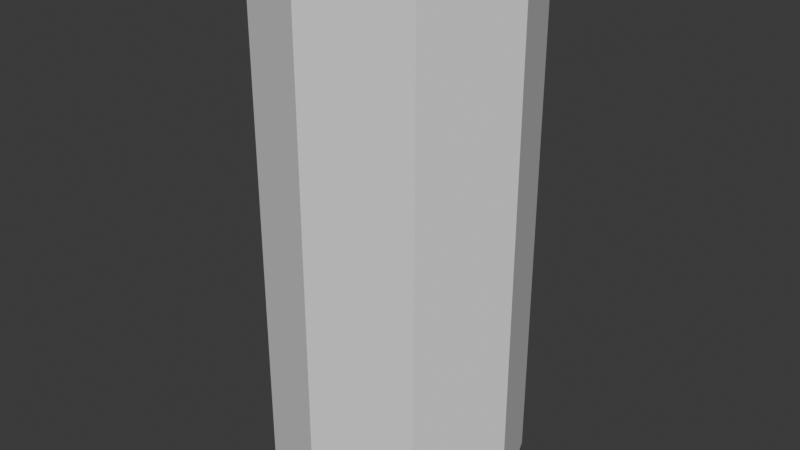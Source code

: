 # Source: m_hero_base.blend  (saved by Blender 5.1.30; exported with 4.5.12 LTS)
import bpy
from mathutils import Matrix  # noqa: F401  (used for matrix-valued properties, if any)

bpy.ops.wm.read_factory_settings(use_empty=True)
scene = bpy.context.scene
scene.name = 'Scene'

# ---- collections
col_collection = bpy.data.collections.new('Collection'); scene.collection.children.link(col_collection)
col_ref_images = bpy.data.collections.new('ref.images'); scene.collection.children.link(col_ref_images)

# ---- world
world_world = bpy.data.worlds.new('World'); scene.world = world_world
world_world.use_nodes = True; world_world.node_tree.nodes.clear()
_N = world_world.node_tree.nodes; _L = world_world.node_tree.links
n0 = _N.new('ShaderNodeOutputWorld'); n0.name = 'World Output'; n0.location = (200, 100)
n1 = _N.new('ShaderNodeBackground'); n1.name = 'Background'; n1.location = (-200, 100)
n1.inputs[0].default_value = (0.05088, 0.05088, 0.05088, 1.0)
_L.new(n1.outputs[0], n0.inputs[0])
n0.is_active_output = True
world_world.color = (0.05088, 0.05088, 0.05088)
world_world.sun_shadow_jitter_overblur = 0.0

# ---- meshes
me_cylinder_001 = bpy.data.meshes.new('Cylinder.001')
me_cylinder_001.from_pydata([(0.0, 0.312, 7.009), (0.0, 0.7388, 8.809), (0.5878, 0.369, 7.009), (1.066, 0.8051, 8.809), (0.9511, 0.04284, 7.009), (0.9511, -0.3603, 7.009), (1.302, -0.3936, 8.809), (0.5878, -0.6865, 7.009), (0.7845, -0.8856, 8.598), (0.0, -0.8111, 7.009), (0.0, -1.03, 8.707), (0.0, 0.4334, 9.905), (1.043, 0.1577, 9.805), (1.043, -0.1577, 9.714), (0.7148, -0.4128, 9.641), (0.0, -0.4664, 9.614), (0.0, 0.3541, 10.37), (0.2484, 0.2774, 10.34), (0.4418, 0.07105, 10.1), (0.4343, -0.006528, 9.844), (0.2539, -0.2424, 9.766), (0.0, -0.3324, 9.736), (0.0, 0.3981, 10.74), (0.3054, 0.3174, 10.74), (0.4589, 0.1061, 10.74), (0.4522, -0.1606, 10.74), (0.2182, -0.5872, 10.32), (0.0, -0.6653, 10.32), (0.0, 0.3027, 7.734), (0.559, 0.3458, 7.78), (0.9263, 0.02029, 7.776), (0.934, -0.3841, 7.722), (0.579, -0.6501, 7.679), (0.0, -0.7777, 7.601), (1.241, -0.3912, 8.548), (0.0, -0.9737, 8.583), (0.7477, -0.8171, 8.385), (0.0, 0.6112, 8.399), (0.7272, 0.6027, 8.233), (1.115, 0.1442, 8.122), (1.05, -0.4225, 7.983), (0.6128, -0.8475, 7.98), (0.0, -1.008, 8.208), (0.0, 0.7017, 9.357), (0.9936, 0.7836, 9.343), (1.173, -0.5058, 9.262), (0.7496, -0.7746, 9.12), (0.0, -0.903, 9.16), (0.2939, 0.3405, 7.009), (0.5191, 0.7977, 8.693), (0.4608, 0.6773, 9.891), (0.1242, 0.3157, 10.35), (0.05861, -1.06, 8.698), (0.2795, 0.3242, 7.757), (0.3636, 0.6069, 8.316), (0.4968, 0.8026, 9.35), (0.0534, -0.503, 9.616), (0.05586, -0.962, 8.568), (0.056, -0.934, 9.157), (0.0, 0.5649, 6.58), (0.7153, 0.6348, 6.58), (1.023, 0.2344, 6.573), (1.079, -0.2605, 6.58), (0.7153, -0.6609, 6.58), (0.0, -0.8138, 6.58), (0.1034, 0.5998, 6.584), (0.03151, -0.0689, 5.644), (0.0, -0.06783, 5.633), (0.2581, -0.5912, 5.882), (0.0, -0.6318, 5.872), (0.8841, 0.3817, 3.631), (0.7865, 0.5144, 4.712), (1.15, 0.2428, 3.66), (1.199, 0.3324, 4.793), (1.261, -0.06845, 3.627), (1.37, -0.1069, 4.827), (1.15, -0.3698, 3.552), (1.199, -0.5462, 4.793), (0.8841, -0.4847, 3.478), (0.7865, -0.7282, 4.712), (0.6176, -0.3458, 3.449), (0.3737, -0.5462, 4.631), (0.5073, -0.0345, 3.482), (0.2027, -0.1069, 4.598), (0.6176, 0.2668, 3.558), (0.3737, 0.3324, 4.631), (0.6838, 0.5197, 5.437), (1.126, 0.3327, 5.536), (1.309, -0.1188, 5.577), (1.126, -0.5702, 5.536), (0.6838, -0.7572, 5.437), (0.2419, -0.5702, 5.339), (0.05879, -0.1188, 5.298), (0.2419, 0.3327, 5.339), (0.5881, 0.5147, 5.606), (0.9816, 0.363, 5.727), (1.24, -0.04303, 5.981), (0.9816, -0.5129, 6.226), (0.5881, -0.6968, 5.985), (0.3499, -0.626, 6.231), (0.09388, 0.3751, 5.57), (1.125, 0.4952, 0.7409), (1.321, 0.4046, 0.7408), (1.402, 0.1861, 0.7408), (1.321, -0.03244, 0.7408), (1.125, -0.123, 0.7409), (0.93, -0.03244, 0.7409), (0.8492, 0.1861, 0.741), (0.93, 0.4046, 0.7409), (1.125, 0.6035, 0.0), (1.372, 0.5355, -6.866e-05), (1.482, 0.3457, -9.727e-05), (1.139, 0.3277, 0.0), (0.7956, 0.3097, 9.632e-05), (0.886, 0.51, 6.866e-05), (1.103, -0.06335, 0.9888), (1.278, 0.01783, 0.9934), (0.9286, 0.4098, 0.9842), (0.8563, 0.2138, 0.9823), (1.35, 0.2138, 0.9953), (1.278, 0.4098, 0.9934), (0.9286, 0.01783, 0.9842), (1.103, 0.491, 0.9888), (1.301, 0.005919, 1.679), (0.7816, 0.2336, 1.633), (1.301, 0.4613, 1.679), (1.086, -0.0884, 1.66), (0.8707, 0.4613, 1.641), (1.39, 0.2336, 1.686), (0.8707, 0.005919, 1.641), (1.086, 0.5556, 1.66), (1.359, -0.07099, 2.46), (0.4959, 0.265, 2.512), (1.359, 0.6019, 2.557), (1.002, -0.2105, 2.441), (0.6441, 0.6016, 2.56), (1.507, 0.2656, 2.508), (0.6441, -0.07137, 2.463), (1.002, 0.7411, 2.579), (1.32, 0.4099, 0.595), (1.129, 0.5186, 0.5951), (0.9501, 0.3905, 0.5951), (0.8884, 0.1005, 0.5952), (0.9801, -0.1815, 0.5951), (1.171, -0.2902, 0.5951), (1.35, -0.1621, 0.595), (1.412, 0.1279, 0.595), (1.211, -0.1924, 3.272), (1.211, 0.3239, 3.342), (0.918, -0.3054, 3.214), (0.6253, 0.3397, 3.27), (0.6253, -0.1767, 3.2), (0.918, 0.4527, 3.328), (0.8508, 0.4394, 3.999), (1.167, 0.2931, 4.046), (1.167, -0.3566, 3.978), (0.8508, -0.4875, 3.902), (0.5346, -0.3412, 3.856), (0.5346, 0.3085, 3.923), (1.53, -1.108, -6.866e-05), (1.65, -0.9062, -9.727e-05), (1.219, -1.205, -9.537e-07), (0.8993, -1.141, 6.866e-05), (0.7585, -0.953, 9.632e-05), (0.8351, -0.9775, 0.1715), (1.216, -1.145, 0.1982), (1.596, -0.9356, 0.1713), (0.9721, -1.097, 0.1715), (1.453, -1.071, 0.1713), (1.529, -0.5165, 0.2623), (0.975, -0.7316, 0.2624), (0.8545, -0.5532, 0.2624), (1.589, -0.4502, -9.632e-05), (1.204, -0.9296, 0.0), (0.772, -0.493, 9.632e-05), (0.7838, -0.09166, 9.632e-05), (1.536, -0.05225, -9.727e-05), (1.416, -0.7085, 0.2623), (1.2, -0.8018, 0.2794), (0.0, -0.7853, 6.226), (0.0, 0.634, 6.082), (0.0, 0.4052, 5.603), (0.09864, 0.731, 6.076), (0.0, 0.5096, 5.694), (0.09626, 0.5732, 5.666), (0.6517, 0.7962, 6.094), (1.064, 0.4331, 6.107), (0.6199, 0.6716, 5.687), (1.006, 0.4577, 5.777), (1.696, 0.6203, 7.598), (1.393, 0.8044, 8.843), (1.917, 0.6203, 7.668), (1.748, 0.7046, 8.757), (2.104, 0.2566, 7.741), (1.937, 0.2613, 8.71), (1.911, -0.1199, 7.68), (1.74, -0.2437, 8.76), (1.706, -0.1199, 7.615), (1.359, -0.2437, 8.563), (1.516, 0.2566, 7.554), (1.255, 0.2566, 8.544), (2.124, 0.1368, 5.817), (2.313, 0.1368, 5.877), (2.407, -0.1039, 5.947), (2.313, -0.3093, 5.977), (2.124, -0.3093, 5.917), (2.03, -0.1039, 5.827), (1.748, -0.15, 7.068), (2.122, -0.15, 7.187), (2.309, 0.2043, 7.247), (2.122, 0.5634, 7.187), (1.561, 0.2043, 7.009), (1.748, 0.5634, 7.068), (1.929, -0.1898, 6.533), (2.344, 0.09978, 6.665), (1.791, 0.09978, 6.489), (2.206, -0.1898, 6.621), (2.206, 0.3989, 6.621), (1.929, 0.3989, 6.533), (1.361, 0.7307, 8.234), (1.939, 0.7307, 8.429), (2.044, 0.2566, 8.42), (1.841, -0.2271, 8.206), (1.474, -0.2271, 8.034), (1.31, 0.2566, 8.053), (1.988, -0.04809, 7.599), (1.988, 0.5375, 7.599), (1.679, 0.5375, 7.501), (1.679, -0.04809, 7.501), (1.933, 0.617, 7.822), (1.933, -0.1703, 7.822), (1.624, -0.1703, 7.713), (1.624, 0.617, 7.713), (2.232, -0.5948, 5.333), (2.076, -0.3335, 5.796), (2.076, 0.1014, 5.682), (2.543, -0.5948, 5.228), (2.434, -0.3335, 5.905), (2.543, 0.0396, 5.119), (2.434, 0.1014, 5.791), (2.149, -0.02213, 5.044), (2.122, -0.5956, 5.116), (2.231, -0.05449, 4.898), (2.204, -0.628, 4.971), (2.209, -0.595, 5.286), (2.471, -0.6019, 5.173), (2.477, 0.01951, 5.072), (2.172, -0.4944, 5.511), (2.172, 0.06335, 5.4), (2.501, 0.06335, 5.377), (2.501, -0.4944, 5.488), (2.097, -0.2936, 5.454), (2.099, 0.09208, 5.613), (2.45, 0.09208, 5.69), (2.45, -0.3728, 5.803), (2.232, -0.3624, 5.293), (2.076, -0.1742, 5.754), (2.543, -0.3624, 5.188), (2.434, -0.1742, 5.863), (2.132, -0.3855, 5.09), (2.214, -0.4179, 4.944), (2.473, -0.3743, 5.136), (2.211, -0.3674, 5.249), (2.501, -0.2901, 5.448), (2.172, -0.2901, 5.47), (2.45, -0.2025, 5.762), (2.104, -0.4979, 5.493), (1.933, -0.5068, 5.449), (1.993, -0.3852, 5.668), (1.91, -0.3025, 5.415), (1.97, -0.2149, 5.634), (2.045, -0.1858, 5.72), (2.052, -0.3482, 5.76), (2.083, -0.5024, 5.284), (2.08, -0.327, 5.332), (1.949, -0.5092, 5.294), (1.918, -0.3303, 5.339), (2.07, -0.5272, 5.126), (2.056, -0.372, 5.099), (1.936, -0.534, 5.135), (1.911, -0.3787, 5.116), (1.912, -0.1657, 5.246), (2.057, -0.159, 5.23), (1.899, -0.1905, 5.088), (2.044, -0.1838, 5.071), (2.097, -0.3806, 5.183), (2.087, -0.5906, 5.209), (2.21, 0.03141, 5.226), (2.115, -0.01714, 5.137), (2.204, -0.59, 5.328), (2.206, -0.3624, 5.29), (2.098, -0.3526, 5.395), (2.1, -0.5245, 5.407), (2.146, 0.01238, 5.376), (2.087, -0.02736, 5.34), (2.173, -0.524, 5.448), (2.166, -0.3377, 5.434), (1.365, 0.8639, 9.039), (1.3, 0.7397, 9.489), (1.776, 0.6879, 9.157), (1.602, 0.5955, 9.617), (1.949, 0.2186, 9.21), (1.719, 0.2186, 9.673), (1.71, -0.2507, 9.143), (1.535, -0.1584, 9.602), (1.315, -0.346, 8.855), (1.3, -0.3026, 9.489), (1.215, 0.8676, 9.137), (1.293, -0.3492, 8.85), (1.238, 0.6976, 8.786), (1.26, -0.4076, 9.354), (1.19, 0.7987, 9.52), (1.284, 0.5514, 9.675), (1.278, 0.2186, 9.805), (1.284, -0.1143, 9.675), (1.304, 0.1077, 8.626), (1.269, 0.2309, 8.601), (1.173, 0.5172, 9.79), (1.169, 0.1306, 9.843), (1.181, -0.2133, 9.659), (1.271, -0.08832, 8.679), (1.245, 0.4389, 8.6), (0.9321, 0.6379, 9.8), (1.03, 0.7943, 9.076)], [], [(54, 49, 3, 38), (38, 3, 321, 39), (39, 321, 320, 34, 40), (40, 34, 36, 41), (41, 36, 57, 35, 42), (55, 11, 50), (46, 45, 13, 14), (13, 319, 318, 12), (58, 46, 14, 56), (307, 323, 44, 311), (12, 322, 17, 18), (15, 56, 14, 20, 21), (13, 12, 18, 19), (50, 11, 16, 51), (14, 13, 19, 20), (10, 52, 58, 47), (20, 19, 25, 26), (18, 17, 23, 24), (21, 20, 26, 27), (19, 18, 24, 25), (7, 32, 33, 9), (5, 31, 32, 7), (4, 30, 31, 5), (2, 29, 30, 4), (48, 53, 29, 2), (32, 41, 42, 33), (57, 36, 8, 52), (34, 320, 6), (36, 34, 6, 8), (31, 40, 41, 32), (30, 39, 40, 31), (29, 38, 39, 30), (53, 54, 38, 29), (322, 317, 311, 44), (52, 8, 46, 58), (3, 323, 307, 309), (8, 6, 45, 46), (49, 1, 43, 55), (3, 49, 323), (28, 37, 54, 53), (0, 28, 53, 48), (35, 57, 52, 10), (322, 50, 51, 17), (44, 55, 322), (37, 1, 49, 54), (17, 51, 16, 22, 23), (47, 58, 56, 15), (4, 5, 62, 61), (5, 7, 63, 62), (2, 4, 61, 60), (7, 9, 64, 63), (48, 2, 60, 65), (0, 48, 65, 59), (99, 63, 64, 179), (100, 66, 67, 181), (66, 68, 69, 67), (153, 71, 73, 154), (154, 73, 75, 74), (74, 75, 77, 155), (155, 77, 79, 156), (156, 79, 81, 157), (157, 81, 83, 82), (82, 83, 85, 158), (158, 85, 71, 153), (77, 75, 88, 89), (83, 81, 91, 92), (73, 71, 86, 87), (79, 77, 89, 90), (85, 83, 92, 93), (75, 73, 87, 88), (81, 79, 90, 91), (71, 85, 93, 86), (93, 92, 66, 100), (91, 90, 98, 68), (89, 88, 96, 97), (87, 86, 94, 95), (86, 93, 100, 94), (92, 91, 68, 66), (90, 89, 97, 98), (88, 87, 95, 96), (116, 115, 105, 104), (118, 117, 108, 107), (120, 119, 103, 102), (115, 121, 106, 105), (117, 122, 101, 108), (122, 120, 102, 101), (119, 116, 104, 103), (121, 118, 107, 106), (140, 139, 110, 109), (141, 140, 109, 114), (173, 160, 159, 161), (112, 113, 114, 109), (139, 146, 111, 110), (142, 141, 114, 113), (172, 169, 166, 160), (170, 171, 164, 167), (129, 124, 118, 121), (128, 123, 116, 119), (130, 125, 120, 122), (127, 130, 122, 117), (126, 129, 121, 115), (125, 128, 119, 120), (124, 127, 117, 118), (123, 126, 115, 116), (131, 134, 126, 123), (132, 135, 127, 124), (133, 136, 128, 125), (134, 137, 129, 126), (135, 138, 130, 127), (138, 133, 125, 130), (136, 131, 123, 128), (137, 132, 124, 129), (151, 82, 132, 137), (74, 147, 131, 136), (152, 148, 133, 138), (150, 152, 138, 135), (149, 151, 137, 134), (148, 74, 136, 133), (82, 150, 135, 132), (147, 149, 134, 131), (103, 104, 145, 146), (105, 106, 143, 144), (107, 108, 141, 142), (102, 103, 146, 139), (104, 105, 144, 145), (106, 107, 142, 143), (108, 101, 140, 141), (101, 102, 139, 140), (76, 78, 149, 147), (78, 80, 151, 149), (84, 70, 152, 150), (70, 72, 148, 152), (84, 158, 153, 70), (74, 148, 72, 154), (84, 150, 82, 158), (78, 156, 157, 80), (76, 155, 156, 78), (76, 147, 74, 155), (70, 153, 154, 72), (82, 151, 80, 157), (167, 164, 163, 162), (168, 165, 161, 159), (165, 167, 162, 161), (166, 168, 159, 160), (109, 110, 111, 112), (169, 177, 168, 166), (177, 178, 165, 168), (111, 176, 175, 113, 112), (178, 170, 167, 165), (171, 174, 163, 164), (142, 175, 174, 171), (144, 143, 170, 178), (175, 176, 172, 174), (145, 144, 178, 177), (146, 145, 177, 169), (176, 146, 169, 172), (143, 142, 171, 170), (111, 146, 176), (175, 142, 113), (172, 160, 173, 163, 174), (161, 162, 163, 173), (68, 99, 179, 69), (98, 63, 99, 68), (63, 98, 97, 62), (184, 100, 181, 183), (65, 182, 180, 59), (182, 184, 183, 180), (184, 187, 94, 100), (185, 60, 61, 186), (187, 185, 186, 188), (65, 60, 185, 182), (94, 187, 188, 95), (182, 185, 187, 184), (96, 95, 188, 186), (62, 96, 186, 61), (96, 62, 97), (219, 190, 192, 220), (220, 192, 194, 221), (221, 194, 196, 222), (222, 196, 198, 223), (223, 198, 200, 224), (224, 200, 190, 219), (216, 213, 205, 204), (217, 214, 203, 202), (213, 215, 206, 205), (218, 217, 202, 201), (214, 216, 204, 203), (215, 218, 201, 206), (199, 227, 212, 211), (193, 225, 208, 209), (227, 226, 210, 212), (228, 199, 211, 207), (226, 193, 209, 210), (225, 228, 207, 208), (211, 212, 218, 215), (209, 208, 216, 214), (212, 210, 217, 218), (207, 211, 215, 213), (210, 209, 214, 217), (208, 207, 213, 216), (199, 224, 219, 232), (231, 223, 224, 199), (230, 222, 223, 231), (193, 221, 222, 230), (229, 220, 221, 193), (232, 219, 220, 229), (195, 197, 228, 225), (193, 230, 195, 225), (189, 191, 226, 227), (189, 232, 229, 191), (195, 230, 231, 197), (189, 227, 199, 232), (191, 229, 193, 226), (199, 228, 197, 231), (256, 235, 252), (252, 235, 239, 253), (265, 258, 237, 254), (254, 237, 234), (262, 287, 290), (203, 204, 237, 258), (259, 260, 243, 241), (261, 245, 243, 260), (245, 244, 241, 243), (287, 246, 242, 240), (287, 238, 246), (236, 233, 244, 245), (257, 236, 245, 261), (255, 287, 262), (236, 250, 247, 233), (257, 263, 250, 236), (287, 248, 249, 238), (255, 264, 248, 287), (250, 254, 234, 247), (263, 265, 254, 250), (248, 252, 253, 249), (264, 256, 252, 248), (272, 271, 270, 268), (249, 253, 265, 263), (233, 247, 264, 255), (238, 249, 263, 257), (233, 255, 262, 244), (238, 257, 261, 246), (246, 261, 260, 242), (240, 242, 260, 259), (202, 203, 258, 239), (240, 259, 285, 288), (253, 239, 258, 265), (256, 264, 251, 271), (267, 268, 270, 269), (251, 266, 273, 274), (266, 272, 268, 267), (271, 251, 269, 270), (247, 234, 272, 266), (264, 247, 266, 251), (234, 256, 271, 272), (273, 275, 279, 277), (267, 269, 276, 275), (266, 267, 275, 273), (269, 251, 274, 276), (278, 277, 279, 280), (275, 276, 280, 279), (274, 273, 277, 278), (280, 276, 281, 283), (281, 282, 284, 283), (278, 280, 283, 284), (274, 278, 284, 282), (276, 274, 282, 281), (289, 290, 296, 295), (290, 287, 293, 296), (287, 240, 288), (244, 262, 290, 289), (259, 241, 286, 285), (241, 244, 289, 286), (296, 293, 294, 291), (295, 296, 291, 292), (287, 288, 294, 293), (288, 285, 291, 294), (286, 289, 295, 292), (285, 286, 292, 291), (204, 205, 234, 237), (205, 206, 256, 234), (206, 201, 235, 256), (201, 202, 239, 235), (297, 298, 300, 299), (299, 300, 302, 301), (301, 302, 304, 303), (303, 304, 306, 305), (299, 301, 194, 192), (297, 192, 190), (301, 196, 194), (303, 305, 196), (300, 298, 312), (306, 304, 314), (302, 300, 312, 313), (304, 302, 313, 314), (305, 306, 310, 308), (298, 297, 307, 311), (190, 200, 316, 309), (200, 198, 315, 316), (308, 315, 198, 305), (314, 313, 318, 319), (313, 312, 317, 318), (306, 314, 319, 310), (311, 317, 312, 298), (297, 190, 309, 307), (196, 305, 198), (196, 301, 303), (192, 297, 299), (318, 317, 322, 12), (309, 316, 321, 3), (322, 55, 50), (323, 49, 55, 44), (13, 45, 310, 319), (6, 308, 310, 45), (320, 315, 308, 6), (321, 316, 315, 320), (11, 55, 43)])
me_cylinder_001.polygons.foreach_set('use_smooth', [True] * 317)
_k = set([(0, 28), (0, 59), (1, 37), (1, 43), (9, 33), (10, 35), (10, 47), (11, 16), (11, 43), (11, 55), (15, 47), (28, 37), (32, 33), (33, 42), (34, 36), (35, 42), (35, 57), (36, 57), (41, 42), (49, 55), (59, 180), (70, 72), (70, 84), (76, 78), (78, 80), (147, 149), (149, 151), (155, 156), (156, 157), (180, 183), (181, 183), (189, 191), (190, 192), (192, 194), (193, 221), (194, 196), (195, 197), (196, 305), (226, 227), (229, 232)])
me_cylinder_001.attributes.new('sharp_edge', 'BOOLEAN', 'EDGE').data.foreach_set('value', [ (min(e.vertices), max(e.vertices)) in _k for e in me_cylinder_001.edges])
_uv = me_cylinder_001.uv_layers.new(name='UVMap')
_uv.uv.foreach_set('vector', [0.95, 0.6261, 0.95, 1.0, 0.9, 1.0, 0.9, 0.6261, 0.9, 0.6261, 0.9, 1.0, 0.8, 0.8864, 0.8, 0.6261, 0.8, 0.6261, 0.8, 0.8864, 0.75, 0.9111, 0.7, 0.8221, 0.7, 0.5419, 0.7, 0.5419, 0.7, 0.8221, 0.6, 0.7185, 0.6, 0.4929, 0.6, 0.4929, 0.6, 0.7185, 0.5075, 0.6978, 0.5, 0.6961, 0.5, 0.4823, 0.95, 1.0, 1.0, 1.0, 0.95, 1.0, 0.6, 1.0, 0.7, 1.0, 0.7, 1.0, 0.6, 1.0, 0.7, 1.0, 0.5, 1.0, 0.6667, 1.0, 0.8, 1.0, 0.5075, 1.0, 0.6, 1.0, 0.6, 1.0, 0.5075, 1.0, 1.0, 0.0, 0.9, 1.0, 0.9, 1.0, 1.0, 1.0, 0.8, 1.0, 0.9, 1.0, 0.9, 1.0, 0.8, 1.0, 0.5, 1.0, 0.5075, 1.0, 0.6, 1.0, 0.6, 1.0, 0.5, 1.0, 0.7, 1.0, 0.8, 1.0, 0.8, 1.0, 0.7, 1.0, 0.95, 1.0, 1.0, 1.0, 1.0, 1.0, 0.95, 1.0, 0.6, 1.0, 0.7, 1.0, 0.7, 1.0, 0.6, 1.0, 0.5, 1.0, 0.5075, 1.0, 0.5075, 1.0, 0.5, 1.0, 0.6, 1.0, 0.7, 1.0, 0.7, 1.0, 0.6, 1.0, 0.8, 1.0, 0.9, 1.0, 0.9, 1.0, 0.8, 1.0, 0.5, 1.0, 0.6, 1.0, 0.6, 1.0, 0.5, 1.0, 0.7, 1.0, 0.8, 1.0, 0.8, 1.0, 0.7, 1.0, 0.6, 0.0, 0.6, 0.29, 0.5, 0.29, 0.5, 0.0, 0.7, 0.0, 0.7, 0.29, 0.6, 0.29, 0.6, 0.0, 0.8, 0.0, 0.8, 0.29, 0.7, 0.29, 0.7, 0.0, 0.9, 0.0, 0.9, 0.29, 0.8, 0.29, 0.8, 0.0, 0.95, 0.0, 0.95, 0.29, 0.9, 0.29, 0.9, 0.0, 0.6, 0.29, 0.6, 0.4929, 0.5, 0.4823, 0.5, 0.29, 0.5075, 0.6978, 0.6, 0.7185, 0.6, 1.0, 0.5075, 1.0, 0.7, 0.8221, 0.75, 0.9111, 0.7, 1.0, 0.6, 0.7185, 0.7, 0.8221, 0.7, 1.0, 0.6, 1.0, 0.7, 0.29, 0.7, 0.5419, 0.6, 0.4929, 0.6, 0.29, 0.8, 0.29, 0.8, 0.6261, 0.7, 0.5419, 0.7, 0.29, 0.9, 0.29, 0.9, 0.6261, 0.8, 0.6261, 0.8, 0.29, 0.95, 0.29, 0.95, 0.6261, 0.9, 0.6261, 0.9, 0.29, 0.9, 1.0, 0.8333, 1.0, 1.0, 1.0, 0.9, 1.0, 0.5075, 1.0, 0.6, 1.0, 0.6, 1.0, 0.5075, 1.0, 0.9, 1.0, 0.9, 1.0, 1.0, 0.0, -8.941e-08, 1.0, 0.6, 1.0, 0.7, 1.0, 0.7, 1.0, 0.6, 1.0, 0.95, 1.0, 1.0, 1.0, 1.0, 1.0, 0.95, 1.0, 0.9, 1.0, 0.95, 1.0, 0.9, 1.0, 1.0, 0.29, 1.0, 0.6261, 0.95, 0.6261, 0.95, 0.29, 1.0, 0.0, 1.0, 0.29, 0.95, 0.29, 0.95, 0.0, 0.5, 0.6961, 0.5075, 0.6978, 0.5075, 1.0, 0.5, 1.0, 0.9, 1.0, 0.95, 1.0, 0.95, 1.0, 0.9, 1.0, 0.9, 1.0, 0.95, 1.0, 0.9, 1.0, 1.0, 0.6261, 1.0, 1.0, 0.95, 1.0, 0.95, 0.6261, 0.9, 1.0, 0.95, 1.0, 1.0, 1.0, 1.0, 1.0, 0.9, 1.0, 0.5, 1.0, 0.5075, 1.0, 0.5075, 1.0, 0.5, 1.0, 0.8, 0.0, 0.7, 0.0, 0.7, 0.0, 0.8, 0.0, 0.7, 0.0, 0.6, 0.0, 0.6, 0.0, 0.7, 0.0, 0.9, 0.0, 0.8, 0.0, 0.8, 0.0, 0.9, 0.0, 0.6, 0.0, 0.5, 0.0, 0.5, 0.0, 0.6, 0.0, 0.95, 0.0, 0.9, 0.0, 0.9, 0.0, 0.95, 0.0, 1.0, 0.0, 0.95, 0.0, 0.95, 0.0, 1.0, 0.0, 0.6524, 0.0, 0.6, 0.0, 0.5, 0.0, 0.5749, 0.0, 0.8625, 0.0, 0.775, 0.0, 0.75, 0.0, 0.875, 0.0, 0.775, 0.0, 0.7048, 0.0, 0.6497, 0.0, 0.75, 0.0, 1.0, 0.3405, 1.0, 1.0, 0.875, 1.0, 0.875, 0.3405, 0.875, 0.3405, 0.875, 1.0, 0.75, 1.0, 0.75, 0.0, 0.75, 0.0, 0.75, 1.0, 0.625, 1.0, 0.625, 0.3405, 0.625, 0.3405, 0.625, 1.0, 0.5, 1.0, 0.5, 0.3405, 0.5, 0.3405, 0.5, 1.0, 0.375, 1.0, 0.375, 0.3405, 0.375, 0.3405, 0.375, 1.0, 0.25, 1.0, 0.25, 0.0, 0.25, 0.0, 0.25, 1.0, 0.125, 1.0, 0.125, 0.3405, 0.125, 0.3405, 0.125, 1.0, 0.0, 1.0, 0.0, 0.3405, 0.625, 1.0, 0.75, 1.0, 0.75, 1.0, 0.625, 1.0, 0.25, 1.0, 0.375, 1.0, 0.375, 1.0, 0.25, 1.0, 0.875, 1.0, 1.0, 1.0, 1.0, 1.0, 0.875, 1.0, 0.5, 1.0, 0.625, 1.0, 0.625, 1.0, 0.5, 1.0, 0.125, 1.0, 0.25, 1.0, 0.25, 1.0, 0.125, 1.0, 0.75, 1.0, 0.875, 1.0, 0.875, 1.0, 0.75, 1.0, 0.375, 1.0, 0.5, 1.0, 0.5, 1.0, 0.375, 1.0, 0.0, 1.0, 0.125, 1.0, 0.125, 1.0, 0.0, 1.0, 0.125, 1.0, 0.25, 1.0, 0.25, 1.0, 0.125, 1.0, 0.375, 1.0, 0.5, 1.0, 0.5, 1.0, 0.375, 1.0, 0.625, 1.0, 0.75, 1.0, 0.75, 1.0, 0.625, 1.0, 0.875, 1.0, 1.0, 1.0, 1.0, 1.0, 0.875, 1.0, 0.0, 1.0, 0.125, 1.0, 0.125, 1.0, 0.0, 1.0, 0.25, 1.0, 0.375, 1.0, 0.375, 1.0, 0.25, 1.0, 0.5, 1.0, 0.625, 1.0, 0.625, 1.0, 0.5, 1.0, 0.75, 1.0, 0.875, 1.0, 0.875, 1.0, 0.75, 1.0, 0.625, 0.0, 0.5, 0.0, 0.5, 0.0, 0.625, 0.0, 0.25, 0.0, 0.125, 0.0, 0.125, 0.0, 0.25, 0.0, 0.875, 0.0, 0.75, 0.0, 0.75, 0.0, 0.875, 0.0, 0.5, 0.0, 0.375, 0.0, 0.375, 0.0, 0.5, 0.0, 0.125, 0.0, 0.0, 0.0, 0.0, 0.0, 0.125, 0.0, 1.0, 0.0, 0.875, 0.0, 0.875, 0.0, 1.0, 0.0, 0.75, 0.0, 0.625, 0.0, 0.625, 0.0, 0.75, 0.0, 0.375, 0.0, 0.25, 0.0, 0.25, 0.0, 0.375, 0.0, 1.0, 0.0, 0.875, 0.0, 0.875, 0.0, 1.0, 0.0, 0.125, 0.0, 0.0, 0.0, 0.0, 0.0, 0.125, 0.0, 0.5, 0.0, 0.75, 0.0, 0.625, 0.0, 0.5, 0.0, 0.5, 0.0, 0.25, 0.0, 0.125, 0.0, 0.0, 0.0, 0.875, 0.0, 0.75, 0.0, 0.75, 0.0, 0.875, 0.0, 0.25, 0.0, 0.125, 0.0, 0.125, 0.0, 0.25, 0.0, 0.75, 0.0, 0.75, 0.0, 0.75, 0.0, 0.75, 0.0, 0.375, 0.0, 0.25, 0.0, 0.25, 0.0, 0.375, 0.0, 0.375, 0.0, 0.25, 0.0, 0.25, 0.0, 0.375, 0.0, 0.75, 0.0, 0.625, 0.0, 0.625, 0.0, 0.75, 0.0, 1.0, 0.0, 0.875, 0.0, 0.875, 0.0, 1.0, 0.0, 0.125, 0.0, 0.0, 0.0, 0.0, 0.0, 0.125, 0.0, 0.5, 0.0, 0.375, 0.0, 0.375, 0.0, 0.5, 0.0, 0.875, 0.0, 0.75, 0.0, 0.75, 0.0, 0.875, 0.0, 0.25, 0.0, 0.125, 0.0, 0.125, 0.0, 0.25, 0.0, 0.625, 0.0, 0.5, 0.0, 0.5, 0.0, 0.625, 0.0, 0.625, 0.0, 0.5, 0.0, 0.5, 0.0, 0.625, 0.0, 0.25, 0.0, 0.125, 0.0, 0.125, 0.0, 0.25, 0.0, 0.875, 0.0, 0.75, 0.0, 0.75, 0.0, 0.875, 0.0, 0.5, 0.0, 0.375, 0.0, 0.375, 0.0, 0.5, 0.0, 0.125, 0.0, 0.0, 0.0, 0.0, 0.0, 0.125, 0.0, 1.0, 0.0, 0.875, 0.0, 0.875, 0.0, 1.0, 0.0, 0.75, 0.0, 0.625, 0.0, 0.625, 0.0, 0.75, 0.0, 0.375, 0.0, 0.25, 0.0, 0.25, 0.0, 0.375, 0.0, 0.375, 0.0, 0.25, 0.0, 0.25, 0.0, 0.375, 0.0, 0.75, 0.0, 0.625, 0.0, 0.625, 0.0, 0.75, 0.0, 1.0, 0.0, 0.875, 0.0, 0.875, 0.0, 1.0, 0.0, 0.125, 0.0, 0.0, 0.0, 0.0, 0.0, 0.125, 0.0, 0.5, 0.0, 0.375, 0.0, 0.375, 0.0, 0.5, 0.0, 0.875, 0.0, 0.75, 0.0, 0.75, 0.0, 0.875, 0.0, 0.25, 0.0, 0.125, 0.0, 0.125, 0.0, 0.25, 0.0, 0.625, 0.0, 0.5, 0.0, 0.5, 0.0, 0.625, 0.0, 0.75, 0.0, 0.625, 0.0, 0.625, 0.0, 0.75, 0.0, 0.5, 0.0, 0.375, 0.0, 0.375, 0.0, 0.5, 0.0, 0.25, 0.0, 0.125, 0.0, 0.125, 0.0, 0.25, 0.0, 0.875, 0.0, 0.75, 0.0, 0.75, 0.0, 0.875, 0.0, 0.625, 0.0, 0.5, 0.0, 0.5, 0.0, 0.625, 0.0, 0.375, 0.0, 0.25, 0.0, 0.25, 0.0, 0.375, 0.0, 0.125, 0.0, 0.0, 0.0, 0.0, 0.0, 0.125, 0.0, 1.0, 0.0, 0.875, 0.0, 0.875, 0.0, 1.0, 0.0, 0.625, 0.0, 0.5, 0.0, 0.5, 0.0, 0.625, 0.0, 0.5, 0.0, 0.375, 0.0, 0.375, 0.0, 0.5, 0.0, 0.125, 0.0, 0.0, 0.0, 0.0, 0.0, 0.125, 0.0, 1.0, 0.0, 0.875, 0.0, 0.875, 0.0, 1.0, 0.0, 0.125, 0.0, 0.125, 0.3405, 0.0, 0.3405, 0.0, 0.0, 0.75, 0.0, 0.875, 0.0, 0.875, 0.0, 0.875, 0.3405, 0.125, 0.0, 0.125, 0.0, 0.25, 0.0, 0.125, 0.3405, 0.5, 0.0, 0.5, 0.3405, 0.375, 0.3405, 0.375, 0.0, 0.625, 0.0, 0.625, 0.3405, 0.5, 0.3405, 0.5, 0.0, 0.625, 0.0, 0.625, 0.0, 0.75, 0.0, 0.625, 0.3405, 1.0, 0.0, 1.0, 0.3405, 0.875, 0.3405, 0.875, 0.0, 0.25, 0.0, 0.375, 0.0, 0.375, 0.0, 0.375, 0.3405, 0.375, 0.0, 0.25, 0.0, 0.25, 0.0, 0.375, 0.0, 0.625, 0.0, 0.5, 0.0, 0.5, 0.0, 0.625, 0.0, 0.5, 0.0, 0.375, 0.0, 0.375, 0.0, 0.5, 0.0, 0.75, 0.0, 0.625, 0.0, 0.625, 0.0, 0.75, 0.0, 1.0, 0.0, 0.875, 0.0, 0.75, 0.0, 0.5, 0.0, 0.75, 0.0, 0.625, 0.0, 0.625, 0.0, 0.75, 0.0, 0.625, 0.0, 0.5, 0.0, 0.5, 0.0, 0.625, 0.0, 0.75, 0.0, 0.75, 0.0, 0.25, 0.0, 0.25, 0.0, 0.5, 0.0, 0.5, 0.0, 0.375, 0.0, 0.375, 0.0, 0.5, 0.0, 0.25, 0.0, 0.25, 0.0, 0.25, 0.0, 0.25, 0.0, 0.25, 0.0, 0.25, 0.0, 0.25, 0.0, 0.25, 0.0, 0.5, 0.0, 0.375, 0.0, 0.375, 0.0, 0.5, 0.0, 0.25, 0.0, 0.75, 0.0, 0.75, 0.0, 0.25, 0.0, 0.625, 0.0, 0.5, 0.0, 0.5, 0.0, 0.625, 0.0, 0.75, 0.0, 0.625, 0.0, 0.625, 0.0, 0.75, 0.0, 0.75, 0.0, 0.75, 0.0, 0.75, 0.0, 0.75, 0.0, 0.375, 0.0, 0.25, 0.0, 0.25, 0.0, 0.375, 0.0, 0.75, 0.0, 0.75, 0.0, 0.75, 0.0, 0.25, 0.0, 0.25, 0.0, 0.25, 0.0, 0.75, 0.0, 0.75, 0.0, 0.5, 0.0, 0.25, 0.0, 0.25, 0.0, 0.5, 0.0, 0.375, 0.0, 0.25, 0.0, 0.5, 0.0, 0.7048, 0.0, 0.6524, 0.0, 0.5749, 0.0, 0.6497, 0.0, 0.5, 1.0, 0.6, 0.0, 0.6524, 0.0, 0.7048, 0.0, 0.6, 0.0, 0.5, 1.0, 0.625, 1.0, 0.7, 0.0, 0.8844, 0.0, 0.8625, 0.0, 0.875, 0.0, 0.9062, 0.0, 0.95, 0.0, 0.9062, 0.0, 0.9375, 0.0, 1.0, 0.0, 0.9062, 0.0, 0.8844, 0.0, 0.9062, 0.0, 0.9375, 0.0, 0.3313, 0.75, 0.225, 0.75, 0.0, 1.0, 0.125, 1.0, 0.45, 0.5, 0.9, 0.0, 0.8, 0.0, 0.8375, 0.5, 0.225, 0.75, 0.45, 0.5, 0.8375, 0.5, 0.8562, 0.75, 0.95, 0.0, 0.9, 0.0, 0.45, 0.5, 0.5375, 0.5, 0.0, 1.0, 0.225, 0.75, 0.8562, 0.75, 0.875, 1.0, 0.5375, 0.5, 0.45, 0.5, 0.225, 0.75, 0.3313, 0.75, 0.7875, 0.5, 0.875, 1.0, 0.8562, 0.75, 0.8281, 0.375, 0.7, 0.0, 0.7875, 0.5, 0.8281, 0.375, 0.8, 0.0, 0.7875, 0.5, 0.7, 0.0, 0.625, 1.0, 1.019, 0.6089, 1.0, 1.0, 0.8333, 1.0, 0.821, 0.6177, 0.821, 0.6177, 0.8333, 1.0, 0.6667, 1.0, 0.6667, 0.6128, 0.6667, 0.6128, 0.6667, 1.0, 0.5, 1.0, 0.5, 0.6128, 0.5, 0.6128, 0.5, 1.0, 0.3333, 1.0, 0.3333, 0.6128, 0.3333, 0.6128, 0.3333, 1.0, 0.1667, 1.0, 0.1667, 0.6128, 0.1667, 0.6128, 0.1667, 1.0, -8.941e-08, 1.0, 0.003621, 0.6079, 0.5, 0.0, 0.3333, 0.0, 0.3333, 0.0, 0.5, 0.0, 0.8333, 0.0, 0.6667, 0.0, 0.6667, 0.0, 0.8333, 0.0, 0.3333, 0.0, 0.1667, 0.0, 0.1667, 0.0, 0.3333, 0.0, 1.0, 0.0, 0.8333, 0.0, 0.8333, 0.0, 1.0, 0.0, 0.6667, 0.0, 0.5, 0.0, 0.5, 0.0, 0.6667, 0.0, 0.1667, 0.0, -8.941e-08, 0.0, -8.941e-08, 0.0, 0.1667, 0.0, 0.1667, 0.0, -8.941e-08, 0.0, -8.941e-08, 0.0, 0.1667, 0.0, 0.6667, 0.0, 0.5, 0.0, 0.5, 0.0, 0.6667, 0.0, 1.0, 0.0, 0.8333, 0.0, 0.8333, 0.0, 1.0, 0.0, 0.3333, 0.0, 0.1667, 0.0, 0.1667, 0.0, 0.3333, 0.0, 0.8333, 0.0, 0.6667, 0.0, 0.6667, 0.0, 0.8333, 0.0, 0.5, 0.0, 0.3333, 0.0, 0.3333, 0.0, 0.5, 0.0, 0.1667, 0.0, -8.941e-08, 0.0, -8.941e-08, 0.0, 0.1667, 0.0, 0.6667, 0.0, 0.5, 0.0, 0.5, 0.0, 0.6667, 0.0, 1.0, 0.0, 0.8333, 0.0, 0.8333, 0.0, 1.0, 0.0, 0.3333, 0.0, 0.1667, 0.0, 0.1667, 0.0, 0.3333, 0.0, 0.8333, 0.0, 0.6667, 0.0, 0.6667, 0.0, 0.8333, 0.0, 0.5, 0.0, 0.3333, 0.0, 0.3333, 0.0, 0.5, 0.0, 0.1667, 0.0, 0.1667, 0.6128, 0.003621, 0.6079, -8.941e-08, 0.126, 0.3333, 0.126, 0.3333, 0.6128, 0.1667, 0.6128, 0.1667, 0.0, 0.5, 0.126, 0.5, 0.6128, 0.3333, 0.6128, 0.3333, 0.126, 0.6667, 0.0, 0.6667, 0.6128, 0.5, 0.6128, 0.5, 0.126, 0.8333, 0.126, 0.821, 0.6177, 0.6667, 0.6128, 0.6667, 0.0, 1.0, 0.126, 1.019, 0.6089, 0.821, 0.6177, 0.8333, 0.126, 0.4739, 0.0, 0.3578, 0.0, 0.3333, 0.0, 0.5, 0.0, 0.6667, 0.0, 0.5, 0.126, 0.4739, 0.0, 0.5, 0.0, 0.9812, 0.0, 0.8562, 0.0, 0.8333, 0.0, 1.0, 0.0, 0.9812, 0.0, 1.0, 0.126, 0.8333, 0.126, 0.8562, 0.0, 0.4739, 0.0, 0.5, 0.126, 0.3333, 0.126, 0.3578, 0.0, -0.007277, -0.002152, -8.941e-08, 0.0, 0.1667, 0.0, -8.941e-08, 0.126, 0.8562, 0.0, 0.8333, 0.126, 0.6667, 0.0, 0.8333, 0.0, 0.1667, 0.0, 0.3333, 0.0, 0.3578, 0.0, 0.3333, 0.126, 0.625, 0.135, 0.625, 0.3685, 0.5874, 0.3685, 0.5874, 0.3685, 0.625, 0.3685, 0.625, 0.5, 0.5874, 0.5, 0.5874, 0.6584, 0.625, 0.6584, 0.625, 0.75, 0.5874, 0.75, 0.5874, 0.75, 0.625, 0.75, 0.625, 0.8815, 0.375, 0.135, 0.375, 0.3685, 0.375, 0.135, 0.0, 0.0, 0.0, 0.0, 0.0, 0.0, 0.0, 0.0, 0.2435, 0.6584, 0.375, 0.6584, 0.375, 0.75, 0.2435, 0.75, 0.375, 0.6584, 0.375, 0.75, 0.375, 0.75, 0.375, 0.6584, 0.375, 0.75, 0.375, 0.8815, 0.375, 0.8815, 0.375, 0.75, 0.375, 0.3672, 0.375, 0.5, 0.375, 0.5, 0.375, 0.3685, 0.3762, 0.3662, 0.375, 0.5, 0.375, 0.5, 0.375, 0.75, 0.375, 0.8815, 0.375, 0.8815, 0.375, 0.75, 0.375, 0.6584, 0.375, 0.75, 0.375, 0.75, 0.375, 0.6584, 0.375, 0.135, 0.375, 0.3672, 0.375, 0.135, 0.375, 0.75, 0.4711, 0.75, 0.4711, 0.8815, 0.375, 0.8815, 0.375, 0.6584, 0.4711, 0.6584, 0.4711, 0.75, 0.375, 0.75, 0.3762, 0.3662, 0.4711, 0.3685, 0.4711, 0.5, 0.375, 0.5, 0.375, 0.135, 0.4711, 0.135, 0.4711, 0.3685, 0.3762, 0.3662, 0.4711, 0.75, 0.5874, 0.75, 0.625, 0.8815, 0.4711, 0.8815, 0.4711, 0.6584, 0.5874, 0.6584, 0.5874, 0.75, 0.4711, 0.75, 0.4711, 0.3685, 0.5874, 0.3685, 0.5874, 0.5, 0.4711, 0.5, 0.4711, 0.135, 0.625, 0.135, 0.5874, 0.3685, 0.4711, 0.3685, 0.6143, 0.0, 0.6143, 0.135, 0.5874, 0.135, 0.5874, 0.0, 0.4711, 0.5, 0.5874, 0.5, 0.5874, 0.6584, 0.4711, 0.6584, 0.375, 0.0, 0.4711, 0.0, 0.4711, 0.135, 0.375, 0.135, 0.375, 0.5, 0.4711, 0.5, 0.4711, 0.6584, 0.375, 0.6584, 0.375, 0.0, 0.375, 0.135, 0.375, 0.135, 0.375, 0.0, 0.375, 0.5, 0.375, 0.6584, 0.375, 0.6584, 0.375, 0.5, 0.375, 0.5, 0.375, 0.6584, 0.375, 0.6584, 0.375, 0.5, 0.2435, 0.5, 0.375, 0.5, 0.375, 0.6584, 0.2435, 0.6584, 0.0, 0.0, 0.0, 0.0, 0.0, 0.0, 0.0, 0.0, 0.2435, 0.5, 0.2435, 0.6584, 0.2435, 0.6584, 0.2435, 0.5, 0.5874, 0.5, 0.625, 0.5, 0.625, 0.6584, 0.5874, 0.6584, 0.625, 0.135, 0.4711, 0.135, 0.4711, 0.135, 0.6143, 0.135, 0.4711, 0.0, 0.5874, 0.0, 0.5874, 0.135, 0.4711, 0.135, 0.4711, 0.135, 0.4711, 0.0, 0.4711, 0.0, 0.4711, 0.135, 0.4711, 0.8815, 0.6143, 0.8815, 0.5874, 0.8815, 0.4711, 0.8815, 0.6143, 0.135, 0.4711, 0.135, 0.4711, 0.135, 0.5874, 0.135, 0.4711, 0.8815, 0.625, 0.8815, 0.6143, 0.8815, 0.4711, 0.8815, 0.4711, 0.135, 0.4711, 0.0, 0.4711, 0.0, 0.4711, 0.135, 0.625, 0.0, 0.625, 0.135, 0.6143, 0.135, 0.6143, 0.0, 0.4711, 0.8815, 0.4711, 0.8815, 0.4711, 0.8815, 0.4711, 0.8815, 0.4711, 0.0, 0.4711, 0.135, 0.4711, 0.135, 0.4711, 0.0, 0.4711, 0.8815, 0.4711, 0.8815, 0.4711, 0.8815, 0.4711, 0.8815, 0.4711, 0.135, 0.4711, 0.135, 0.4711, 0.135, 0.4711, 0.135, 0.4711, 0.135, 0.4711, 0.0, 0.4711, 0.0, 0.4711, 0.135, 0.4711, 0.0, 0.4711, 0.135, 0.4711, 0.135, 0.4711, 0.0, 0.4711, 0.135, 0.4711, 0.0, 0.4711, 0.0, 0.4711, 0.135, 0.4711, 0.135, 0.4711, 0.135, 0.4711, 0.135, 0.4711, 0.135, 0.4711, 0.135, 0.4711, 0.135, 0.4711, 0.135, 0.4711, 0.135, 0.4711, 0.135, 0.4711, 0.135, 0.4711, 0.135, 0.4711, 0.135, 0.4711, 0.135, 0.4711, 0.135, 0.4711, 0.135, 0.4711, 0.135, 0.4711, 0.135, 0.4711, 0.135, 0.4711, 0.135, 0.4711, 0.135, 0.375, 0.0, 0.375, 0.135, 0.375, 0.135, 0.375, 0.0, 0.375, 0.135, 0.375, 0.3685, 0.375, 0.3685, 0.375, 0.135, 0.375, 0.3672, 0.375, 0.3685, 0.375, 0.3685, 0.375, 0.0, 0.375, 0.135, 0.375, 0.135, 0.375, 0.0, 0.2435, 0.6584, 0.2435, 0.75, 0.2435, 0.75, 0.2435, 0.6584, 0.375, 0.8815, 0.375, 0.8815, 0.375, 0.8815, 0.375, 0.8815, 0.375, 0.135, 0.375, 0.3685, 0.375, 0.3685, 0.375, 0.135, 0.375, 0.0, 0.375, 0.135, 0.375, 0.135, 0.375, 0.0, 0.375, 0.3685, 0.375, 0.3685, 0.375, 0.3685, 0.375, 0.3685, 0.2435, 0.5, 0.2435, 0.6584, 0.2435, 0.6584, 0.2435, 0.5, 0.375, 0.8815, 0.375, 0.8815, 0.375, 0.8815, 0.375, 0.8815, 0.2435, 0.6584, 0.2435, 0.75, 0.2435, 0.75, 0.2435, 0.6584, 0.0, 0.0, 0.0, 0.0, 0.0, 0.0, 0.0, 0.0, 0.0, 0.0, 0.0, 0.0, 0.0, 0.0, 0.0, 0.0, 0.0, 0.0, 0.0, 0.0, 0.0, 0.0, 0.0, 0.0, 0.0, 0.0, 0.0, 0.0, 0.0, 0.0, 0.0, 0.0, 1.0, 0.0, 1.0, 1.0, 0.8333, 1.0, 0.8333, 0.0, 0.8333, 0.0, 0.8333, 1.0, 0.6667, 1.0, 0.6667, 0.0, 0.6667, 0.0, 0.6667, 1.0, 0.5, 1.0, 0.5, 0.0, 0.5, 0.0, 0.5, 1.0, 0.3333, 1.0, 0.3333, 0.0, 0.8333, 0.0, 0.6667, 0.0, 0.6667, 0.0, 0.8333, 0.0, 1.0, 0.0, 0.8333, 0.0, 1.0, 0.0, 0.6667, 0.0, 0.5, 0.0, 0.6667, 0.0, 0.5, 0.0, 0.3333, 0.0, 0.5, 0.0, 0.8333, 1.0, 1.0, 1.0, 0.8333, 1.0, 0.3333, 1.0, 0.5, 1.0, 0.5, 1.0, 0.6667, 1.0, 0.8333, 1.0, 0.8333, 1.0, 0.6667, 1.0, 0.5, 1.0, 0.6667, 1.0, 0.6667, 1.0, 0.5, 1.0, 0.3333, 0.0, 0.3333, 1.0, 0.3333, 1.0, 0.3337, 0.2385, 1.0, 1.0, 1.0, 0.0, 1.0, 0.0, 1.0, 1.0, -8.941e-08, 1.0, 0.1667, 1.0, 0.5375, 0.9347, -8.941e-08, 1.0, 0.1667, 1.0, 0.3333, 1.0, 0.4421, 0.9652, 0.5375, 0.9347, 0.3337, 0.2385, 0.4421, 0.9652, 0.3333, 1.0, 0.3333, 0.0, 0.5, 1.0, 0.6667, 1.0, 0.6667, 1.0, 0.5, 1.0, 0.6667, 1.0, 0.8333, 1.0, 0.8333, 1.0, 0.6667, 1.0, 0.3333, 1.0, 0.5, 1.0, 0.5, 1.0, 0.3333, 1.0, 1.0, 1.0, 0.8333, 1.0, 0.8333, 1.0, 1.0, 1.0, 1.0, 0.0, 1.0, 0.0, -8.941e-08, 1.0, 1.0, 0.0, 0.5, 0.0, 0.3333, 0.0, 0.3333, 0.0, 0.5, 0.0, 0.6667, 0.0, 0.5, 0.0, 0.8333, 0.0, 1.0, 0.0, 0.8333, 0.0, 0.6667, 1.0, 0.8333, 1.0, 0.9, 1.0, 0.8, 1.0, -8.941e-08, 1.0, 0.5375, 0.9347, 0.8, 0.8864, 0.9, 1.0, 0.9, 1.0, 0.95, 1.0, 0.95, 1.0, 0.9, 1.0, 0.95, 1.0, 0.95, 1.0, 0.9, 1.0, 0.7, 1.0, 0.7, 1.0, 0.3333, 1.0, 0.5, 1.0, 0.7, 1.0, 0.3337, 0.2385, 0.3333, 1.0, 0.7, 1.0, 0.75, 0.9111, 0.4421, 0.9652, 0.3337, 0.2385, 0.7, 1.0, 0.8, 0.8864, 0.5375, 0.9347, 0.4421, 0.9652, 0.75, 0.9111, 1.0, 1.0, 0.95, 1.0, 1.0, 1.0])
me_cylinder_001.update()
me_cylinder = bpy.data.meshes.new('Cylinder')
me_cylinder.from_pydata([(0.0, 1.0, -1.0), (0.0, 1.0, 1.0), (0.7071, 0.7071, -1.0), (0.7071, 0.7071, 1.0), (1.0, 0.0, -1.0), (1.0, 0.0, 1.0), (0.7071, -0.7071, -1.0), (0.7071, -0.7071, 1.0), (0.0, -1.0, -1.0), (0.0, -1.0, 1.0), (-0.7071, -0.7071, -1.0), (-0.7071, -0.7071, 1.0), (-1.0, 0.0, -1.0), (-1.0, 0.0, 1.0), (-0.7071, 0.7071, -1.0), (-0.7071, 0.7071, 1.0)], [], [(0, 1, 3, 2), (2, 3, 5, 4), (4, 5, 7, 6), (6, 7, 9, 8), (8, 9, 11, 10), (10, 11, 13, 12), (3, 1, 15, 13, 11, 9, 7, 5), (12, 13, 15, 14), (14, 15, 1, 0), (0, 2, 4, 6, 8, 10, 12, 14)])
_uv = me_cylinder.uv_layers.new(name='UVMap')
_uv.uv.foreach_set('vector', [1.0, 0.5, 1.0, 1.0, 0.875, 1.0, 0.875, 0.5, 0.875, 0.5, 0.875, 1.0, 0.75, 1.0, 0.75, 0.5, 0.75, 0.5, 0.75, 1.0, 0.625, 1.0, 0.625, 0.5, 0.625, 0.5, 0.625, 1.0, 0.5, 1.0, 0.5, 0.5, 0.5, 0.5, 0.5, 1.0, 0.375, 1.0, 0.375, 0.5, 0.375, 0.5, 0.375, 1.0, 0.25, 1.0, 0.25, 0.5, 0.4197, 0.4197, 0.25, 0.49, 0.08029, 0.4197, 0.01, 0.25, 0.08029, 0.08029, 0.25, 0.01, 0.4197, 0.08029, 0.49, 0.25, 0.25, 0.5, 0.25, 1.0, 0.125, 1.0, 0.125, 0.5, 0.125, 0.5, 0.125, 1.0, 0.0, 1.0, 0.0, 0.5, 0.75, 0.49, 0.9197, 0.4197, 0.99, 0.25, 0.9197, 0.08029, 0.75, 0.01, 0.5803, 0.08029, 0.51, 0.25, 0.5803, 0.4197])
me_cylinder.update()

# ---- objects
ob_cylinder = bpy.data.objects.new('Cylinder', me_cylinder_001)
ob_ref_size = bpy.data.objects.new('ref.size', me_cylinder)
ob_front = bpy.data.objects.new('front', None)
ob_side = bpy.data.objects.new('side', None)
ob_side_arm = bpy.data.objects.new('side.arm', None)
ob_rear = bpy.data.objects.new('rear', None)

# ---- transforms, parenting, visibility, modifiers, constraints
ob_cylinder.location = (0.0, 0.0, -1.192e-07)
ob_cylinder.scale = (0.1523, 0.1523, 0.1523)
_m = ob_cylinder.modifiers.new('Mirror', 'MIRROR')
_m.use_clip = True
ob_ref_size.location = (0.0, 0.0, 0.9)
ob_ref_size.scale = (0.4407, 0.4407, 0.9)
ob_front.location = (1.266, 2.0, 0.872)
ob_front.rotation_euler = (1.571, -0.0, 0.0)
ob_front.scale = (0.703, 0.703, 0.703)
ob_front.empty_display_type = 'IMAGE'
ob_front.empty_display_size = 5.0
ob_front.empty_image_depth = 'BACK'
ob_front.use_empty_image_alpha = True
ob_front.empty_image_side = 'FRONT'
ob_front.color = (1.0, 1.0, 1.0, 0.3)
ob_side.location = (-2.0, 0.3903, 0.8547)
ob_side.rotation_euler = (1.571, -0.0, 1.571)
ob_side.scale = (0.6891, 0.6891, 0.6891)
ob_side.empty_display_type = 'IMAGE'
ob_side.empty_display_size = 5.0
ob_side.empty_image_depth = 'BACK'
ob_side.use_empty_image_alpha = True
ob_side.empty_image_side = 'FRONT'
ob_side.color = (1.0, 1.0, 1.0, 0.3)
ob_side_arm.location = (-2.0, -0.3128, 0.8547)
ob_side_arm.rotation_euler = (1.571, -0.0, 1.571)
ob_side_arm.scale = (0.6891, 0.6891, 0.6891)
ob_side_arm.empty_display_type = 'IMAGE'
ob_side_arm.empty_display_size = 5.0
ob_side_arm.empty_image_depth = 'BACK'
ob_side_arm.use_empty_image_alpha = True
ob_side_arm.empty_image_side = 'FRONT'
ob_side_arm.color = (1.0, 1.0, 1.0, 0.3)
ob_rear.location = (1.204, -2.0, 0.8663)
ob_rear.rotation_euler = (1.571, -0.0, 3.142)
ob_rear.scale = (0.6984, 0.6984, 0.6984)
ob_rear.empty_display_type = 'IMAGE'
ob_rear.empty_display_size = 5.0
ob_rear.empty_image_depth = 'BACK'
ob_rear.use_empty_image_alpha = True
ob_rear.empty_image_side = 'FRONT'
ob_rear.color = (1.0, 1.0, 1.0, 0.3)

# ---- collection membership
col_collection.objects.link(ob_cylinder)
col_ref_images.objects.link(ob_ref_size)
col_ref_images.objects.link(ob_front)
col_ref_images.objects.link(ob_side)
col_ref_images.objects.link(ob_side_arm)
col_ref_images.objects.link(ob_rear)

# ---- scene / render settings (as saved in the file)
scene.frame_start = 1; scene.frame_end = 250; scene.frame_set(0)
scene.render.engine = 'BLENDER_EEVEE_NEXT'
scene.render.bake_bias = 0.0
scene.render.bake_samples = 0
scene.cycles.sampling_pattern = 'TABULATED_SOBOL'
scene.eevee.use_volume_custom_range = False
bpy.context.view_layer.update()

# ---- added for rendering (the .blend has no active camera and no usable light): camera, sun
cam_auto = bpy.data.cameras.new('AutoCamera')
cam_auto.lens = 50.0
cam_auto.sensor_width = 36.0
cam_auto.clip_end = 1000.0
ob_auto_camera = bpy.data.objects.new('AutoCamera', cam_auto)
scene.collection.objects.link(ob_auto_camera)
ob_auto_camera.location = (2.02582, -2.43098, 2.52064)
ob_auto_camera.rotation_euler = (1.09748, -7.21219e-08, 0.694738)
scene.camera = ob_auto_camera
light_auto_sun = bpy.data.lights.new('AutoSun', 'SUN')
light_auto_sun.energy = 3.0
light_auto_sun.angle = 0.0523599
ob_auto_sun = bpy.data.objects.new('AutoSun', light_auto_sun)
scene.collection.objects.link(ob_auto_sun)
ob_auto_sun.rotation_euler = (0.872665, 0.174533, 0.523599)
bpy.context.view_layer.update()

